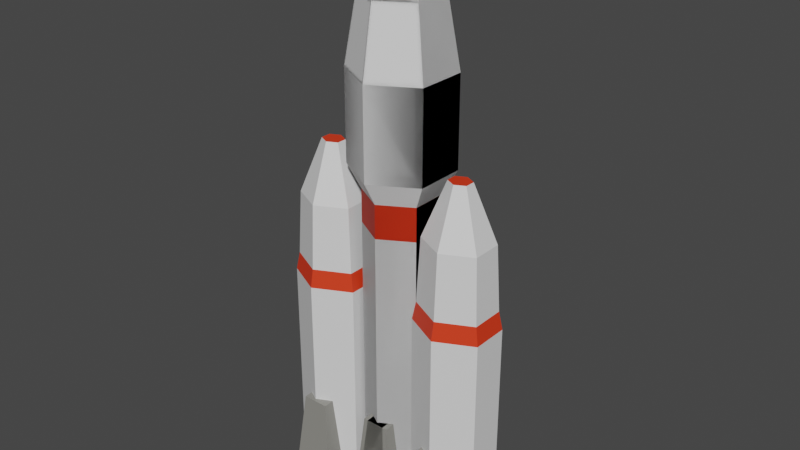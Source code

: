 # Source: rocket.blend  (saved by Blender 3.1.7; exported with 4.5.12 LTS)
import bpy
from mathutils import Matrix  # noqa: F401  (used for matrix-valued properties, if any)

bpy.ops.wm.read_factory_settings(use_empty=True)
scene = bpy.context.scene
scene.name = 'Scene'

# ---- collections
col_collection = bpy.data.collections.new('Collection'); scene.collection.children.link(col_collection)

# ---- images (referenced by path relative to the original .blend; pixels are not part of the script)
import os
ASSET_DIR = os.environ.get("B2B_ASSET_DIR", "")  # directory of the original .blend (textures are referenced by path, not embedded)
HERE = os.path.dirname(os.path.abspath(__file__))  # packed textures are extracted next to this script under _unpacked/

def load_image(name, relpath, width, height, colorspace="sRGB"):
    """Load a texture the original file referenced (path relative to the .blend, or extracted next to this script)."""
    p = next((c for c in (os.path.join(HERE, relpath), os.path.join(ASSET_DIR, relpath)) if relpath and os.path.exists(c)), "")
    if p:
        img = bpy.data.images.load(p, check_existing=True)
        img.name = name
    else:  # same state as the original file: an image datablock whose file is absent (Cycles renders it pink)
        img = bpy.data.images.new(name, width, height)
        img.source = "FILE"
        img.filepath = "//" + (relpath or name)
    img.colorspace_settings.name = colorspace
    return img
img_rockettexture = load_image('rocketTexture', 'rocketTexture.png', 1024, 1024, 'sRGB')

# ---- materials (node trees are filled in below, after node groups)
mat_material_001 = bpy.data.materials.new('Material.001')
mat_material_003 = bpy.data.materials.new('Material.003')
mat_material_004 = bpy.data.materials.new('Material.004')

# ---- material node trees
mat_material_001.use_nodes = True; mat_material_001.node_tree.nodes.clear()
_N = mat_material_001.node_tree.nodes; _L = mat_material_001.node_tree.links
n0 = _N.new('ShaderNodeBsdfPrincipled'); n0.name = 'Principled BSDF'; n0.location = (10, 300)
n0.distribution = 'GGX'
n0.subsurface_method = 'RANDOM_WALK_SKIN'
n0.inputs[0].default_value = (0.8, 0.04153, 0.009678, 1.0)
n0.inputs[3].default_value = 1.45
n0.inputs[27].default_value = (0.0, 0.0, 0.0, 1.0)
n0.inputs[28].default_value = 1.0
n1 = _N.new('ShaderNodeOutputMaterial'); n1.name = 'Material Output'; n1.location = (300, 300)
_L.new(n0.outputs[0], n1.inputs[0])
n1.is_active_output = True
mat_material_003.use_nodes = True; mat_material_003.node_tree.nodes.clear()
_N = mat_material_003.node_tree.nodes; _L = mat_material_003.node_tree.links
n0 = _N.new('ShaderNodeBsdfPrincipled'); n0.name = 'Principled BSDF'; n0.location = (10, 300)
n0.distribution = 'GGX'
n0.subsurface_method = 'RANDOM_WALK_SKIN'
n0.inputs[3].default_value = 1.45
n0.inputs[27].default_value = (0.0, 0.0, 0.0, 1.0)
n0.inputs[28].default_value = 1.0
n1 = _N.new('ShaderNodeOutputMaterial'); n1.name = 'Material Output'; n1.location = (300, 300)
n2 = _N.new('ShaderNodeTexImage'); n2.name = 'Image Texture'; n2.location = (-294, 84)
n2.image = img_rockettexture
_L.new(n0.outputs[0], n1.inputs[0])
n1.is_active_output = True
mat_material_004.use_nodes = True; mat_material_004.node_tree.nodes.clear()
_N = mat_material_004.node_tree.nodes; _L = mat_material_004.node_tree.links
n0 = _N.new('ShaderNodeBsdfPrincipled'); n0.name = 'Principled BSDF'; n0.location = (10, 300)
n0.distribution = 'GGX'
n0.subsurface_method = 'RANDOM_WALK_SKIN'
n0.inputs[0].default_value = (0.2633, 0.2584, 0.2343, 1.0)
n0.inputs[3].default_value = 1.45
n0.inputs[27].default_value = (0.0, 0.0, 0.0, 1.0)
n0.inputs[28].default_value = 1.0
n1 = _N.new('ShaderNodeOutputMaterial'); n1.name = 'Material Output'; n1.location = (300, 300)
_L.new(n0.outputs[0], n1.inputs[0])
n1.is_active_output = True

# ---- world
world_world = bpy.data.worlds.new('World'); scene.world = world_world
world_world.use_nodes = True; world_world.node_tree.nodes.clear()
_N = world_world.node_tree.nodes; _L = world_world.node_tree.links
n0 = _N.new('ShaderNodeOutputWorld'); n0.name = 'World Output'; n0.location = (300, 300)
n1 = _N.new('ShaderNodeBackground'); n1.name = 'Background'; n1.location = (10, 300)
n1.inputs[0].default_value = (0.05088, 0.05088, 0.05088, 1.0)
_L.new(n1.outputs[0], n0.inputs[0])
n0.is_active_output = True
world_world.color = (0.05088, 0.05088, 0.05088)
world_world.use_sun_shadow = False
world_world.sun_shadow_jitter_overblur = 0.0

# ---- meshes
me_circle = bpy.data.meshes.new('Circle')
me_circle.from_pydata([(0.0, 1.0, 0.0), (-0.866, 0.5, 0.0), (-0.866, -0.5, 0.0), (8.742e-08, -1.0, 0.0), (0.866, -0.5, 0.0), (0.866, 0.5, 0.0), (0.0, 1.0, 4.652), (-0.866, 0.5, 4.652), (-0.866, -0.5, 4.652), (8.742e-08, -1.0, 4.652), (0.866, -0.5, 4.652), (0.866, 0.5, 4.652), (-0.3709, -1.087, 2.563), (0.2519, -1.087, 2.563), (0.4537, -1.288, -0.03104), (-0.5727, -1.288, -0.03104), (0.4537, -0.262, -0.03104), (-0.5727, -0.262, -0.03104), (-0.5609, -0.2885, 1.674), (0.6495, -0.2885, 1.674), (0.2519, -0.4638, 2.563), (-0.3709, -0.4638, 2.563), (0.3038, 1.43, 0.009615), (-0.65, 1.43, 0.009615), (0.3038, 0.4764, 0.009615), (-0.65, 0.4764, 0.009615), (-0.004818, 1.122, 2.499), (-0.3413, 1.122, 2.499), (-0.004818, 0.785, 2.499), (-0.3413, 0.785, 2.499), (1.959, 0.7278, -7.78e-06), (0.964, 0.2278, -7.78e-06), (0.964, -0.7722, -7.78e-06), (1.959, -1.272, -7.78e-06), (2.953, -0.7722, -7.78e-06), (2.953, 0.2278, -7.78e-06), (1.533, -1.359, 2.563), (2.248, -1.359, 2.563), (2.48, -1.561, -0.03105), (1.301, -1.561, -0.03105), (2.48, -0.5342, -0.03105), (1.301, -0.5342, -0.03105), (1.314, -0.5608, 1.674), (2.705, -0.5608, 1.674), (2.248, -0.7361, 2.563), (1.533, -0.7361, 2.563), (2.569, 1.158, 0.009607), (1.473, 1.158, 0.009607), (2.308, 0.2041, 0.009607), (1.212, 0.2041, 0.009607), (2.214, 0.8493, 2.499), (1.828, 0.8493, 2.499), (1.953, 0.5128, 2.499), (1.828, 0.5128, 2.499), (1.959, 0.7278, 4.824), (0.964, 0.2278, 4.824), (0.964, -0.7722, 4.824), (1.959, -1.272, 4.824), (2.953, -0.7722, 4.824), (2.953, 0.2278, 4.824), (1.275e-06, 1.0, 8.756), (-0.866, 0.5, 8.756), (-0.866, -0.5, 8.756), (1.362e-06, -1.0, 8.756), (0.866, -0.5, 8.756), (0.866, 0.5, 8.756), (2.173e-06, 1.0, 9.805), (-0.866, 0.5, 9.805), (-0.866, -0.5, 9.805), (2.26e-06, -1.0, 9.805), (0.866, -0.5, 9.805), (0.866, 0.5, 9.805), (2.173e-06, 1.358, 10.55), (-1.176, 0.6788, 10.55), (-1.176, -0.6788, 10.55), (2.291e-06, -1.358, 10.55), (1.176, -0.6788, 10.55), (1.176, 0.6788, 10.55), (2.217e-06, 0.3526, 17.57), (-0.3053, 0.1763, 17.57), (-0.3053, -0.1763, 17.57), (2.248e-06, -0.3526, 17.57), (0.3053, -0.1763, 17.57), (0.3053, 0.1763, 17.57), (2.187e-06, 1.041, 15.41), (2.173e-06, 1.358, 13.33), (-1.176, 0.6788, 13.33), (-0.9013, 0.5204, 15.41), (-1.176, -0.6788, 13.33), (-0.9013, -0.5204, 15.41), (2.291e-06, -1.358, 13.33), (2.278e-06, -1.041, 15.41), (1.176, -0.6788, 13.33), (0.9013, -0.5204, 15.41), (1.176, 0.6788, 13.33), (0.9013, 0.5204, 15.41), (1.959, -0.0005031, 10.88), (1.688, -0.1364, 10.88), (1.688, -0.4081, 10.88), (1.959, -0.544, 10.88), (2.229, -0.4081, 10.88), (2.229, -0.1364, 10.88), (1.959, 0.5473, 9.128), (1.959, 0.7278, 6.523), (0.964, 0.2278, 6.523), (1.143, 0.1375, 9.128), (0.964, -0.7722, 6.523), (1.143, -0.682, 9.128), (1.959, -1.272, 6.523), (1.959, -1.092, 9.128), (2.953, -0.7722, 6.523), (2.774, -0.682, 9.128), (2.953, 0.2278, 6.523), (2.774, 0.1375, 9.128), (1.054, 0.1826, 7.093), (1.959, 0.6375, 7.093), (1.054, -0.7271, 7.093), (1.959, -1.182, 7.093), (2.864, -0.7271, 7.093), (2.864, 0.1826, 7.093)], [(19, 18), (43, 42)], [(1, 0, 5, 4, 3, 2), (4, 5, 11, 10), (2, 3, 9, 8), (0, 1, 7, 6), (5, 0, 6, 11), (3, 4, 10, 9), (1, 2, 8, 7), (17, 15, 12, 21), (12, 13, 20, 21), (15, 17, 16, 14), (16, 17, 21, 20), (14, 16, 20, 13), (15, 14, 13, 12), (25, 23, 22, 24), (29, 28, 26, 27), (23, 25, 29, 27), (24, 22, 26, 28), (25, 24, 28, 29), (22, 23, 27, 26), (31, 30, 35, 34, 33, 32), (6, 7, 61, 60), (30, 31, 55, 54), (57, 58, 110, 108), (9, 10, 64, 63), (41, 39, 36, 45), (36, 37, 44, 45), (39, 41, 40, 38), (40, 41, 45, 44), (38, 40, 44, 37), (39, 38, 37, 36), (49, 47, 46, 48), (53, 52, 50, 51), (47, 49, 53, 51), (48, 46, 50, 52), (49, 48, 52, 53), (46, 47, 51, 50), (35, 30, 54, 59), (58, 59, 112, 110), (33, 34, 58, 57), (31, 32, 56, 55), (34, 35, 59, 58), (32, 33, 57, 56), (8, 9, 63, 62), (11, 6, 60, 65), (59, 54, 103, 112), (54, 55, 104, 103), (7, 8, 62, 61), (10, 11, 65, 64), (55, 56, 106, 104), (56, 57, 108, 106), (64, 65, 71, 70), (61, 62, 68, 67), (63, 64, 70, 69), (65, 60, 66, 71), (60, 61, 67, 66), (62, 63, 69, 68), (68, 69, 75, 74), (89, 91, 81, 80), (66, 67, 73, 72), (71, 66, 72, 77), (69, 70, 76, 75), (67, 68, 74, 73), (70, 71, 77, 76), (77, 72, 85, 94), (91, 93, 82, 81), (95, 84, 78, 83), (87, 89, 80, 79), (93, 95, 83, 82), (79, 80, 81, 82, 83, 78), (84, 87, 79, 78), (75, 76, 92, 90), (73, 74, 88, 86), (76, 77, 94, 92), (74, 75, 90, 88), (87, 84, 85, 86), (89, 87, 86, 88), (91, 89, 88, 90), (93, 91, 90, 92), (95, 93, 92, 94), (84, 95, 94, 85), (72, 73, 86, 85), (109, 111, 100, 99), (113, 102, 96, 101), (111, 113, 101, 100), (107, 109, 99, 98), (105, 107, 98, 97), (97, 98, 99, 100, 101, 96), (114, 115, 103, 104), (116, 114, 104, 106), (117, 116, 106, 108), (118, 117, 108, 110), (119, 118, 110, 112), (115, 119, 112, 103), (102, 105, 97, 96), (102, 113, 119, 115), (113, 111, 118, 119), (111, 109, 117, 118), (109, 107, 116, 117), (107, 105, 114, 116), (105, 102, 115, 114)])
me_circle.polygons.foreach_set('material_index', [2, 1, 1, 1, 1, 1, 2, 2, 2, 2, 2, 2, 2, 2, 2, 2, 2, 2, 2, 2, 1, 1, 1, 1, 2, 2, 2, 0, 2, 2, 2, 2, 2, 2, 2, 2, 1, 1, 1, 1, 1, 1, 1, 1, 1, 1, 1, 1, 1, 1, 0, 0, 0, 0, 0, 0, 1, 1, 1, 1, 1, 1, 1, 1, 1, 1, 1, 1, 0, 1, 1, 1, 1, 1, 1, 1, 1, 1, 1, 1, 1, 1, 1, 1, 1, 1, 0, 0, 0, 0, 0, 0, 0, 1, 1, 1, 1, 1, 1, 1])
_uv = me_circle.uv_layers.new(name='UVMap')
_uv.uv.foreach_set('vector', [0.5573, 0.6204, 0.6065, 0.6488, 0.6065, 0.7057, 0.5573, 0.7341, 0.5081, 0.7057, 0.5081, 0.6488, 0.3932, 0.999, 0.3364, 0.9989, 0.3364, 0.735, 0.3932, 0.735, 0.1042, 0.9975, 0.06886, 1.0, 0.06886, 0.736, 0.1042, 0.7335, 0.1932, 1.0, 0.137, 0.9995, 0.137, 0.7356, 0.1932, 0.736, 0.2285, 0.9975, 0.1932, 1.0, 0.1932, 0.736, 0.2285, 0.7335, 0.06886, 1.0, 0.01264, 0.9995, 0.01264, 0.7356, 0.06886, 0.736, 0.3158, 0.9988, 0.259, 0.9988, 0.259, 0.7349, 0.3158, 0.735, 0.7853, 0.4438, 0.7269, 0.4438, 0.7384, 0.2959, 0.7738, 0.2959, 0.5623, 0.8502, 0.5623, 0.8148, 0.5977, 0.8148, 0.5977, 0.8502, 0.6065, 0.8266, 0.6065, 0.7682, 0.6649, 0.7682, 0.6649, 0.8266, 0.8395, 0.1478, 0.7853, 0.1478, 0.795, 0.0, 0.8279, 0.0, 0.7269, 0.4438, 0.7853, 0.4438, 0.7737, 0.5916, 0.7383, 0.5916, 0.7853, 0.4438, 0.8395, 0.4438, 0.8298, 0.5916, 0.7969, 0.5916, 0.7904, 0.8172, 0.7904, 0.763, 0.8446, 0.763, 0.8446, 0.8172, 0.7461, 0.6107, 0.7461, 0.5916, 0.7652, 0.5916, 0.7652, 0.6107, 0.5623, 0.8764, 0.5081, 0.8764, 0.5258, 0.7341, 0.5449, 0.7341, 0.4029, 0.7469, 0.4571, 0.7469, 0.4394, 0.8892, 0.4202, 0.8892, 0.8395, 0.4438, 0.89, 0.4438, 0.877, 0.5861, 0.8592, 0.5861, 0.4571, 0.7469, 0.5076, 0.7469, 0.4945, 0.8892, 0.4768, 0.8892, 0.4537, 0.7469, 0.4029, 0.7092, 0.4029, 0.6459, 0.4537, 0.6204, 0.5045, 0.6581, 0.5045, 0.7214, 0.1932, 0.736, 0.137, 0.7356, 0.137, 0.5027, 0.1932, 0.5032, 0.5711, 0.6204, 0.5081, 0.6201, 0.5081, 0.3463, 0.5711, 0.3466, 0.4659, 0.3466, 0.4029, 0.3463, 0.4029, 0.2499, 0.4659, 0.2503, 0.06886, 0.736, 0.01264, 0.7356, 0.01264, 0.5027, 0.06886, 0.5032, 0.7853, 0.148, 0.7269, 0.148, 0.7385, 0.0, 0.7738, 0.0, 0.5623, 0.7747, 0.5623, 0.7341, 0.5977, 0.7341, 0.5977, 0.7747, 0.6701, 0.7677, 0.7285, 0.7677, 0.7285, 0.8348, 0.6701, 0.8348, 0.6701, 0.6199, 0.7325, 0.6199, 0.7212, 0.7677, 0.6833, 0.7677, 0.7269, 0.148, 0.7853, 0.148, 0.7737, 0.2959, 0.7383, 0.2959, 0.6065, 0.6204, 0.6689, 0.6204, 0.6576, 0.7682, 0.6198, 0.7682, 0.7867, 0.8393, 0.7325, 0.8244, 0.7325, 0.7622, 0.7867, 0.777, 0.7269, 0.6136, 0.7269, 0.6065, 0.7461, 0.5916, 0.7461, 0.6136, 0.8448, 0.763, 0.7904, 0.763, 0.8107, 0.6199, 0.8298, 0.6202, 0.8398, 0.4386, 0.7853, 0.4386, 0.8054, 0.2965, 0.8249, 0.2959, 0.7325, 0.6199, 0.7904, 0.6199, 0.775, 0.7622, 0.7683, 0.7622, 0.8432, 0.2902, 0.7853, 0.2902, 0.8007, 0.148, 0.8211, 0.148, 0.6133, 0.6178, 0.5711, 0.6204, 0.5711, 0.3466, 0.6133, 0.344, 0.7269, 0.3462, 0.6701, 0.3461, 0.6701, 0.2498, 0.7269, 0.2498, 0.4659, 0.6204, 0.4029, 0.6201, 0.4029, 0.3463, 0.4659, 0.3466, 0.6701, 0.6199, 0.6133, 0.6198, 0.6133, 0.3462, 0.6701, 0.3462, 0.7269, 0.6199, 0.6701, 0.6198, 0.6701, 0.3461, 0.7269, 0.3462, 0.5081, 0.6178, 0.4659, 0.6204, 0.4659, 0.3466, 0.5081, 0.344, 0.1042, 0.7335, 0.06886, 0.736, 0.06886, 0.5032, 0.1042, 0.5007, 0.2285, 0.7335, 0.1932, 0.736, 0.1932, 0.5032, 0.2285, 0.5007, 0.6133, 0.344, 0.5711, 0.3466, 0.5711, 0.2503, 0.6133, 0.2476, 0.5711, 0.3466, 0.5081, 0.3463, 0.5081, 0.2499, 0.5711, 0.2503, 0.3158, 0.735, 0.259, 0.7349, 0.259, 0.5021, 0.3158, 0.5022, 0.3932, 0.735, 0.3364, 0.735, 0.3364, 0.5021, 0.3932, 0.5022, 0.6701, 0.3462, 0.6133, 0.3462, 0.6133, 0.2499, 0.6701, 0.2499, 0.5081, 0.344, 0.4659, 0.3466, 0.4659, 0.2503, 0.5081, 0.2476, 0.3932, 0.5022, 0.3364, 0.5021, 0.3364, 0.4426, 0.3932, 0.4427, 0.3158, 0.5022, 0.259, 0.5021, 0.259, 0.4426, 0.3158, 0.4427, 0.06886, 0.5032, 0.01264, 0.5027, 0.01264, 0.4431, 0.06886, 0.4436, 0.2285, 0.5007, 0.1932, 0.5032, 0.1932, 0.4436, 0.2285, 0.4411, 0.1932, 0.5032, 0.137, 0.5027, 0.137, 0.4431, 0.1932, 0.4436, 0.1042, 0.5007, 0.06886, 0.5032, 0.06886, 0.4436, 0.1042, 0.4411, 0.1042, 0.4411, 0.06886, 0.4436, 0.07631, 0.4022, 0.1243, 0.3988, 0.1065, 0.1232, 0.06971, 0.1258, 0.05536, 0.0008755, 0.06783, 0.0, 0.1932, 0.4436, 0.137, 0.4431, 0.1243, 0.4016, 0.2006, 0.4022, 0.2285, 0.4411, 0.1932, 0.4436, 0.2006, 0.4022, 0.2486, 0.3988, 0.06886, 0.4436, 0.01264, 0.4431, 5.96e-08, 0.4016, 0.07631, 0.4022, 0.3158, 0.4427, 0.259, 0.4426, 0.2486, 0.4013, 0.3258, 0.4013, 0.3932, 0.4427, 0.3364, 0.4426, 0.3258, 0.4012, 0.4029, 0.4013, 0.2486, 0.3988, 0.2006, 0.4022, 0.2006, 0.2447, 0.2486, 0.2413, 0.06971, 0.1258, 0.0112, 0.1253, 0.03554, 0.0007114, 0.05536, 0.0008755, 0.2308, 0.1232, 0.194, 0.1258, 0.1797, 0.0008755, 0.1921, 0.0, 0.317, 0.125, 0.2578, 0.125, 0.2778, 0.0, 0.2978, 1.526e-05, 0.3943, 0.1249, 0.3352, 0.1249, 0.3555, 0.0, 0.3755, 2.861e-05, 0.5623, 0.7847, 0.5797, 0.7747, 0.597, 0.7847, 0.597, 0.8048, 0.5797, 0.8148, 0.5623, 0.8048, 0.194, 0.1258, 0.1355, 0.1253, 0.1599, 0.0007114, 0.1797, 0.0008755, 0.07631, 0.4022, 5.96e-08, 0.4016, 0.0, 0.2441, 0.07631, 0.2447, 0.3258, 0.4013, 0.2486, 0.4013, 0.2486, 0.2438, 0.3258, 0.2439, 0.4029, 0.4013, 0.3258, 0.4012, 0.3258, 0.2437, 0.4029, 0.2438, 0.1243, 0.3988, 0.07631, 0.4022, 0.07631, 0.2447, 0.1243, 0.2413, 0.1355, 0.1253, 0.194, 0.1258, 0.2006, 0.2447, 0.1243, 0.2441, 0.2578, 0.125, 0.317, 0.125, 0.3258, 0.2439, 0.2486, 0.2438, 0.06971, 0.1258, 0.1065, 0.1232, 0.1243, 0.2413, 0.07631, 0.2447, 0.0112, 0.1253, 0.06971, 0.1258, 0.07631, 0.2447, 0.0, 0.2441, 0.3352, 0.1249, 0.3943, 0.1249, 0.4029, 0.2438, 0.3258, 0.2437, 0.194, 0.1258, 0.2308, 0.1232, 0.2486, 0.2413, 0.2006, 0.2447, 0.2006, 0.4022, 0.1243, 0.4016, 0.1243, 0.2441, 0.2006, 0.2447, 0.4622, 0.1019, 0.4105, 0.1016, 0.4336, 0.0006294, 0.4508, 0.0007162, 0.6019, 0.09974, 0.5674, 0.1019, 0.5559, 0.0007162, 0.5674, 0.0, 0.7221, 0.1014, 0.6755, 0.1014, 0.6918, 0.0, 0.7072, 2.193e-05, 0.4967, 0.09974, 0.4622, 0.1019, 0.4508, 0.0007162, 0.4622, 0.0, 0.6651, 0.1015, 0.6185, 0.1014, 0.6345, 0.0, 0.6499, 1.24e-05, 0.8042, 0.8172, 0.818, 0.8241, 0.818, 0.8413, 0.8042, 0.8516, 0.7904, 0.8446, 0.7904, 0.8274, 0.5119, 0.2174, 0.5692, 0.2177, 0.5711, 0.2503, 0.5081, 0.2499, 0.6159, 0.2172, 0.6676, 0.2172, 0.6701, 0.2499, 0.6133, 0.2499, 0.4641, 0.2177, 0.5024, 0.2153, 0.5081, 0.2476, 0.4659, 0.2503, 0.4067, 0.2174, 0.4641, 0.2177, 0.4659, 0.2503, 0.4029, 0.2499, 0.6728, 0.2171, 0.7245, 0.2172, 0.7269, 0.2498, 0.6701, 0.2498, 0.5692, 0.2177, 0.6076, 0.2153, 0.6133, 0.2476, 0.5711, 0.2503, 0.5674, 0.1019, 0.5157, 0.1016, 0.5388, 0.0006294, 0.5559, 0.0007162, 0.5674, 0.1019, 0.6019, 0.09974, 0.6076, 0.2153, 0.5692, 0.2177, 0.6755, 0.1014, 0.7221, 0.1014, 0.7245, 0.2172, 0.6728, 0.2171, 0.4105, 0.1016, 0.4622, 0.1019, 0.4641, 0.2177, 0.4067, 0.2174, 0.4622, 0.1019, 0.4967, 0.09974, 0.5024, 0.2153, 0.4641, 0.2177, 0.6185, 0.1014, 0.6651, 0.1015, 0.6676, 0.2172, 0.6159, 0.2172, 0.5157, 0.1016, 0.5674, 0.1019, 0.5692, 0.2177, 0.5119, 0.2174])
me_circle.materials.append(mat_material_001)
me_circle.materials.append(mat_material_003)
me_circle.materials.append(mat_material_004)
me_circle.use_remesh_fix_poles = True
me_circle.use_remesh_preserve_attributes = False
me_circle.update()

# ---- objects
ob_circle = bpy.data.objects.new('Circle', me_circle)

# ---- transforms, parenting, visibility, modifiers, constraints
ob_circle.location = (0.0, 0.0, 0.0)
ob_circle.scale = (1.322, 1.322, 1.158)
_m = ob_circle.modifiers.new('Mirror', 'MIRROR')

# ---- collection membership
col_collection.objects.link(ob_circle)

# ---- scene / render settings (as saved in the file)
scene.frame_start = 1; scene.frame_end = 250; scene.frame_set(97)
scene.render.engine = 'CYCLES'
scene.cycles.sampling_pattern = 'TABULATED_SOBOL'
scene.cycles.use_light_tree = False
scene.eevee.use_gtao = True
scene.eevee.use_raytracing = True
scene.view_settings.view_transform = 'Filmic'
bpy.context.view_layer.update()

# ---- added for rendering (the .blend has no active camera and no usable light): camera, sun
cam_auto = bpy.data.cameras.new('AutoCamera')
cam_auto.lens = 50.0
cam_auto.sensor_width = 36.0
cam_auto.clip_end = 1000.0
ob_auto_camera = bpy.data.objects.new('AutoCamera', cam_auto)
scene.collection.objects.link(ob_auto_camera)
ob_auto_camera.location = (20.5334, -24.7264, 26.5876)
ob_auto_camera.rotation_euler = (1.09748, -7.21219e-08, 0.694738)
scene.camera = ob_auto_camera
light_auto_sun = bpy.data.lights.new('AutoSun', 'SUN')
light_auto_sun.energy = 3.0
light_auto_sun.angle = 0.0523599
ob_auto_sun = bpy.data.objects.new('AutoSun', light_auto_sun)
scene.collection.objects.link(ob_auto_sun)
ob_auto_sun.rotation_euler = (0.872665, 0.174533, 0.523599)
bpy.context.view_layer.update()
